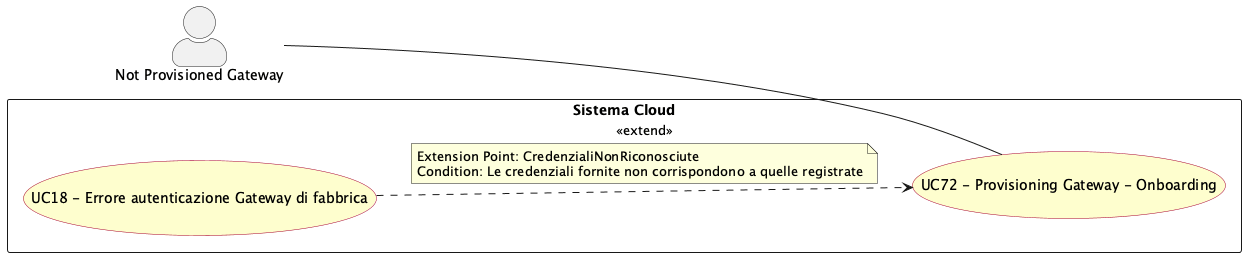

The diagram above was rendered by PlantUML. Its source (embedded in the PNG):
@startuml onboarding_gateway
left to right direction
skinparam actorStyle awesome
skinparam usecase {
  BackgroundColor #FEFECE
  BorderColor #A80036
}

actor "Not Provisioned Gateway" as np_gway

rectangle "Sistema Cloud" {
  usecase "UC72 - Provisioning Gateway - Onboarding" as UC72
  usecase "UC18 - Errore autenticazione Gateway di fabbrica" as UC18
}

np_gway -- UC72

UC18 ..> UC72 : <<extend>>
note on link
  Extension Point: CredenzialiNonRiconosciute
  Condition: Le credenziali fornite non corrispondono a quelle registrate
end note

@enduml